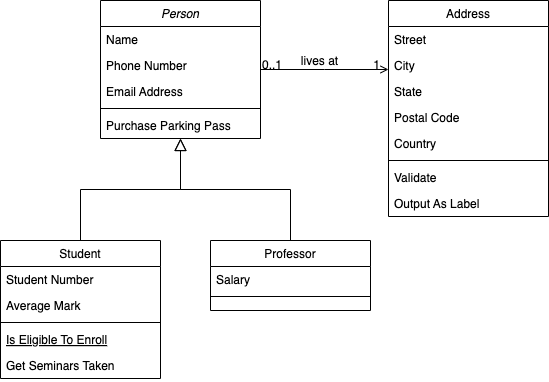

The diagram above was exported from draw.io. Its source (the exported page's mxGraphModel, read from the mxfile embedded in the PNG):
<mxGraphModel dx="1546" dy="859" grid="1" gridSize="10" guides="1" tooltips="1" connect="1" arrows="1" fold="1" page="1" pageScale="1" pageWidth="827" pageHeight="1169" math="0" shadow="0">
  <root>
    <mxCell id="WIyWlLk6GJQsqaUBKTNV-0" />
    <mxCell id="WIyWlLk6GJQsqaUBKTNV-1" parent="WIyWlLk6GJQsqaUBKTNV-0" />
    <mxCell id="zkfFHV4jXpPFQw0GAbJ--0" value="Person" style="swimlane;fontStyle=2;align=center;verticalAlign=top;childLayout=stackLayout;horizontal=1;startSize=26;horizontalStack=0;resizeParent=1;resizeLast=0;collapsible=1;marginBottom=0;rounded=0;shadow=0;strokeWidth=1;" parent="WIyWlLk6GJQsqaUBKTNV-1" vertex="1">
      <mxGeometry x="220" y="120" width="160" height="138" as="geometry">
        <mxRectangle x="230" y="140" width="160" height="26" as="alternateBounds" />
      </mxGeometry>
    </mxCell>
    <mxCell id="zkfFHV4jXpPFQw0GAbJ--1" value="Name" style="text;align=left;verticalAlign=top;spacingLeft=4;spacingRight=4;overflow=hidden;rotatable=0;points=[[0,0.5],[1,0.5]];portConstraint=eastwest;" parent="zkfFHV4jXpPFQw0GAbJ--0" vertex="1">
      <mxGeometry y="26" width="160" height="26" as="geometry" />
    </mxCell>
    <mxCell id="zkfFHV4jXpPFQw0GAbJ--2" value="Phone Number" style="text;align=left;verticalAlign=top;spacingLeft=4;spacingRight=4;overflow=hidden;rotatable=0;points=[[0,0.5],[1,0.5]];portConstraint=eastwest;rounded=0;shadow=0;html=0;" parent="zkfFHV4jXpPFQw0GAbJ--0" vertex="1">
      <mxGeometry y="52" width="160" height="26" as="geometry" />
    </mxCell>
    <mxCell id="zkfFHV4jXpPFQw0GAbJ--3" value="Email Address" style="text;align=left;verticalAlign=top;spacingLeft=4;spacingRight=4;overflow=hidden;rotatable=0;points=[[0,0.5],[1,0.5]];portConstraint=eastwest;rounded=0;shadow=0;html=0;" parent="zkfFHV4jXpPFQw0GAbJ--0" vertex="1">
      <mxGeometry y="78" width="160" height="26" as="geometry" />
    </mxCell>
    <mxCell id="zkfFHV4jXpPFQw0GAbJ--4" value="" style="line;html=1;strokeWidth=1;align=left;verticalAlign=middle;spacingTop=-1;spacingLeft=3;spacingRight=3;rotatable=0;labelPosition=right;points=[];portConstraint=eastwest;" parent="zkfFHV4jXpPFQw0GAbJ--0" vertex="1">
      <mxGeometry y="104" width="160" height="8" as="geometry" />
    </mxCell>
    <mxCell id="zkfFHV4jXpPFQw0GAbJ--5" value="Purchase Parking Pass" style="text;align=left;verticalAlign=top;spacingLeft=4;spacingRight=4;overflow=hidden;rotatable=0;points=[[0,0.5],[1,0.5]];portConstraint=eastwest;" parent="zkfFHV4jXpPFQw0GAbJ--0" vertex="1">
      <mxGeometry y="112" width="160" height="26" as="geometry" />
    </mxCell>
    <mxCell id="zkfFHV4jXpPFQw0GAbJ--6" value="Student" style="swimlane;fontStyle=0;align=center;verticalAlign=top;childLayout=stackLayout;horizontal=1;startSize=26;horizontalStack=0;resizeParent=1;resizeLast=0;collapsible=1;marginBottom=0;rounded=0;shadow=0;strokeWidth=1;" parent="WIyWlLk6GJQsqaUBKTNV-1" vertex="1">
      <mxGeometry x="120" y="360" width="160" height="138" as="geometry">
        <mxRectangle x="130" y="380" width="160" height="26" as="alternateBounds" />
      </mxGeometry>
    </mxCell>
    <mxCell id="zkfFHV4jXpPFQw0GAbJ--7" value="Student Number" style="text;align=left;verticalAlign=top;spacingLeft=4;spacingRight=4;overflow=hidden;rotatable=0;points=[[0,0.5],[1,0.5]];portConstraint=eastwest;" parent="zkfFHV4jXpPFQw0GAbJ--6" vertex="1">
      <mxGeometry y="26" width="160" height="26" as="geometry" />
    </mxCell>
    <mxCell id="zkfFHV4jXpPFQw0GAbJ--8" value="Average Mark" style="text;align=left;verticalAlign=top;spacingLeft=4;spacingRight=4;overflow=hidden;rotatable=0;points=[[0,0.5],[1,0.5]];portConstraint=eastwest;rounded=0;shadow=0;html=0;" parent="zkfFHV4jXpPFQw0GAbJ--6" vertex="1">
      <mxGeometry y="52" width="160" height="26" as="geometry" />
    </mxCell>
    <mxCell id="zkfFHV4jXpPFQw0GAbJ--9" value="" style="line;html=1;strokeWidth=1;align=left;verticalAlign=middle;spacingTop=-1;spacingLeft=3;spacingRight=3;rotatable=0;labelPosition=right;points=[];portConstraint=eastwest;" parent="zkfFHV4jXpPFQw0GAbJ--6" vertex="1">
      <mxGeometry y="78" width="160" height="8" as="geometry" />
    </mxCell>
    <mxCell id="zkfFHV4jXpPFQw0GAbJ--10" value="Is Eligible To Enroll" style="text;align=left;verticalAlign=top;spacingLeft=4;spacingRight=4;overflow=hidden;rotatable=0;points=[[0,0.5],[1,0.5]];portConstraint=eastwest;fontStyle=4" parent="zkfFHV4jXpPFQw0GAbJ--6" vertex="1">
      <mxGeometry y="86" width="160" height="26" as="geometry" />
    </mxCell>
    <mxCell id="zkfFHV4jXpPFQw0GAbJ--11" value="Get Seminars Taken" style="text;align=left;verticalAlign=top;spacingLeft=4;spacingRight=4;overflow=hidden;rotatable=0;points=[[0,0.5],[1,0.5]];portConstraint=eastwest;" parent="zkfFHV4jXpPFQw0GAbJ--6" vertex="1">
      <mxGeometry y="112" width="160" height="26" as="geometry" />
    </mxCell>
    <mxCell id="zkfFHV4jXpPFQw0GAbJ--12" value="" style="endArrow=block;endSize=10;endFill=0;shadow=0;strokeWidth=1;rounded=0;curved=0;edgeStyle=elbowEdgeStyle;elbow=vertical;" parent="WIyWlLk6GJQsqaUBKTNV-1" source="zkfFHV4jXpPFQw0GAbJ--6" target="zkfFHV4jXpPFQw0GAbJ--0" edge="1">
      <mxGeometry width="160" relative="1" as="geometry">
        <mxPoint x="200" y="203" as="sourcePoint" />
        <mxPoint x="200" y="203" as="targetPoint" />
      </mxGeometry>
    </mxCell>
    <mxCell id="zkfFHV4jXpPFQw0GAbJ--13" value="Professor" style="swimlane;fontStyle=0;align=center;verticalAlign=top;childLayout=stackLayout;horizontal=1;startSize=26;horizontalStack=0;resizeParent=1;resizeLast=0;collapsible=1;marginBottom=0;rounded=0;shadow=0;strokeWidth=1;" parent="WIyWlLk6GJQsqaUBKTNV-1" vertex="1">
      <mxGeometry x="330" y="360" width="160" height="70" as="geometry">
        <mxRectangle x="330" y="360" width="170" height="26" as="alternateBounds" />
      </mxGeometry>
    </mxCell>
    <mxCell id="zkfFHV4jXpPFQw0GAbJ--14" value="Salary" style="text;align=left;verticalAlign=top;spacingLeft=4;spacingRight=4;overflow=hidden;rotatable=0;points=[[0,0.5],[1,0.5]];portConstraint=eastwest;" parent="zkfFHV4jXpPFQw0GAbJ--13" vertex="1">
      <mxGeometry y="26" width="160" height="26" as="geometry" />
    </mxCell>
    <mxCell id="zkfFHV4jXpPFQw0GAbJ--15" value="" style="line;html=1;strokeWidth=1;align=left;verticalAlign=middle;spacingTop=-1;spacingLeft=3;spacingRight=3;rotatable=0;labelPosition=right;points=[];portConstraint=eastwest;" parent="zkfFHV4jXpPFQw0GAbJ--13" vertex="1">
      <mxGeometry y="52" width="160" height="8" as="geometry" />
    </mxCell>
    <mxCell id="zkfFHV4jXpPFQw0GAbJ--16" value="" style="endArrow=block;endSize=10;endFill=0;shadow=0;strokeWidth=1;rounded=0;curved=0;edgeStyle=elbowEdgeStyle;elbow=vertical;" parent="WIyWlLk6GJQsqaUBKTNV-1" source="zkfFHV4jXpPFQw0GAbJ--13" target="zkfFHV4jXpPFQw0GAbJ--0" edge="1">
      <mxGeometry width="160" relative="1" as="geometry">
        <mxPoint x="210" y="373" as="sourcePoint" />
        <mxPoint x="310" y="271" as="targetPoint" />
      </mxGeometry>
    </mxCell>
    <mxCell id="zkfFHV4jXpPFQw0GAbJ--17" value="Address" style="swimlane;fontStyle=0;align=center;verticalAlign=top;childLayout=stackLayout;horizontal=1;startSize=26;horizontalStack=0;resizeParent=1;resizeLast=0;collapsible=1;marginBottom=0;rounded=0;shadow=0;strokeWidth=1;" parent="WIyWlLk6GJQsqaUBKTNV-1" vertex="1">
      <mxGeometry x="508" y="120" width="160" height="216" as="geometry">
        <mxRectangle x="550" y="140" width="160" height="26" as="alternateBounds" />
      </mxGeometry>
    </mxCell>
    <mxCell id="zkfFHV4jXpPFQw0GAbJ--18" value="Street" style="text;align=left;verticalAlign=top;spacingLeft=4;spacingRight=4;overflow=hidden;rotatable=0;points=[[0,0.5],[1,0.5]];portConstraint=eastwest;" parent="zkfFHV4jXpPFQw0GAbJ--17" vertex="1">
      <mxGeometry y="26" width="160" height="26" as="geometry" />
    </mxCell>
    <mxCell id="zkfFHV4jXpPFQw0GAbJ--19" value="City" style="text;align=left;verticalAlign=top;spacingLeft=4;spacingRight=4;overflow=hidden;rotatable=0;points=[[0,0.5],[1,0.5]];portConstraint=eastwest;rounded=0;shadow=0;html=0;" parent="zkfFHV4jXpPFQw0GAbJ--17" vertex="1">
      <mxGeometry y="52" width="160" height="26" as="geometry" />
    </mxCell>
    <mxCell id="zkfFHV4jXpPFQw0GAbJ--20" value="State" style="text;align=left;verticalAlign=top;spacingLeft=4;spacingRight=4;overflow=hidden;rotatable=0;points=[[0,0.5],[1,0.5]];portConstraint=eastwest;rounded=0;shadow=0;html=0;" parent="zkfFHV4jXpPFQw0GAbJ--17" vertex="1">
      <mxGeometry y="78" width="160" height="26" as="geometry" />
    </mxCell>
    <mxCell id="zkfFHV4jXpPFQw0GAbJ--21" value="Postal Code" style="text;align=left;verticalAlign=top;spacingLeft=4;spacingRight=4;overflow=hidden;rotatable=0;points=[[0,0.5],[1,0.5]];portConstraint=eastwest;rounded=0;shadow=0;html=0;" parent="zkfFHV4jXpPFQw0GAbJ--17" vertex="1">
      <mxGeometry y="104" width="160" height="26" as="geometry" />
    </mxCell>
    <mxCell id="zkfFHV4jXpPFQw0GAbJ--22" value="Country" style="text;align=left;verticalAlign=top;spacingLeft=4;spacingRight=4;overflow=hidden;rotatable=0;points=[[0,0.5],[1,0.5]];portConstraint=eastwest;rounded=0;shadow=0;html=0;" parent="zkfFHV4jXpPFQw0GAbJ--17" vertex="1">
      <mxGeometry y="130" width="160" height="26" as="geometry" />
    </mxCell>
    <mxCell id="zkfFHV4jXpPFQw0GAbJ--23" value="" style="line;html=1;strokeWidth=1;align=left;verticalAlign=middle;spacingTop=-1;spacingLeft=3;spacingRight=3;rotatable=0;labelPosition=right;points=[];portConstraint=eastwest;" parent="zkfFHV4jXpPFQw0GAbJ--17" vertex="1">
      <mxGeometry y="156" width="160" height="8" as="geometry" />
    </mxCell>
    <mxCell id="zkfFHV4jXpPFQw0GAbJ--24" value="Validate" style="text;align=left;verticalAlign=top;spacingLeft=4;spacingRight=4;overflow=hidden;rotatable=0;points=[[0,0.5],[1,0.5]];portConstraint=eastwest;" parent="zkfFHV4jXpPFQw0GAbJ--17" vertex="1">
      <mxGeometry y="164" width="160" height="26" as="geometry" />
    </mxCell>
    <mxCell id="zkfFHV4jXpPFQw0GAbJ--25" value="Output As Label" style="text;align=left;verticalAlign=top;spacingLeft=4;spacingRight=4;overflow=hidden;rotatable=0;points=[[0,0.5],[1,0.5]];portConstraint=eastwest;" parent="zkfFHV4jXpPFQw0GAbJ--17" vertex="1">
      <mxGeometry y="190" width="160" height="26" as="geometry" />
    </mxCell>
    <mxCell id="zkfFHV4jXpPFQw0GAbJ--26" value="" style="endArrow=open;shadow=0;strokeWidth=1;rounded=0;curved=0;endFill=1;edgeStyle=elbowEdgeStyle;elbow=vertical;" parent="WIyWlLk6GJQsqaUBKTNV-1" source="zkfFHV4jXpPFQw0GAbJ--0" target="zkfFHV4jXpPFQw0GAbJ--17" edge="1">
      <mxGeometry x="0.5" y="41" relative="1" as="geometry">
        <mxPoint x="380" y="192" as="sourcePoint" />
        <mxPoint x="540" y="192" as="targetPoint" />
        <mxPoint x="-40" y="32" as="offset" />
      </mxGeometry>
    </mxCell>
    <mxCell id="zkfFHV4jXpPFQw0GAbJ--27" value="0..1" style="resizable=0;align=left;verticalAlign=bottom;labelBackgroundColor=none;fontSize=12;" parent="zkfFHV4jXpPFQw0GAbJ--26" connectable="0" vertex="1">
      <mxGeometry x="-1" relative="1" as="geometry">
        <mxPoint y="4" as="offset" />
      </mxGeometry>
    </mxCell>
    <mxCell id="zkfFHV4jXpPFQw0GAbJ--28" value="1" style="resizable=0;align=right;verticalAlign=bottom;labelBackgroundColor=none;fontSize=12;" parent="zkfFHV4jXpPFQw0GAbJ--26" connectable="0" vertex="1">
      <mxGeometry x="1" relative="1" as="geometry">
        <mxPoint x="-7" y="4" as="offset" />
      </mxGeometry>
    </mxCell>
    <mxCell id="zkfFHV4jXpPFQw0GAbJ--29" value="lives at" style="text;html=1;resizable=0;points=[];;align=center;verticalAlign=middle;labelBackgroundColor=none;rounded=0;shadow=0;strokeWidth=1;fontSize=12;" parent="zkfFHV4jXpPFQw0GAbJ--26" vertex="1" connectable="0">
      <mxGeometry x="0.5" y="49" relative="1" as="geometry">
        <mxPoint x="-38" y="40" as="offset" />
      </mxGeometry>
    </mxCell>
  </root>
</mxGraphModel>